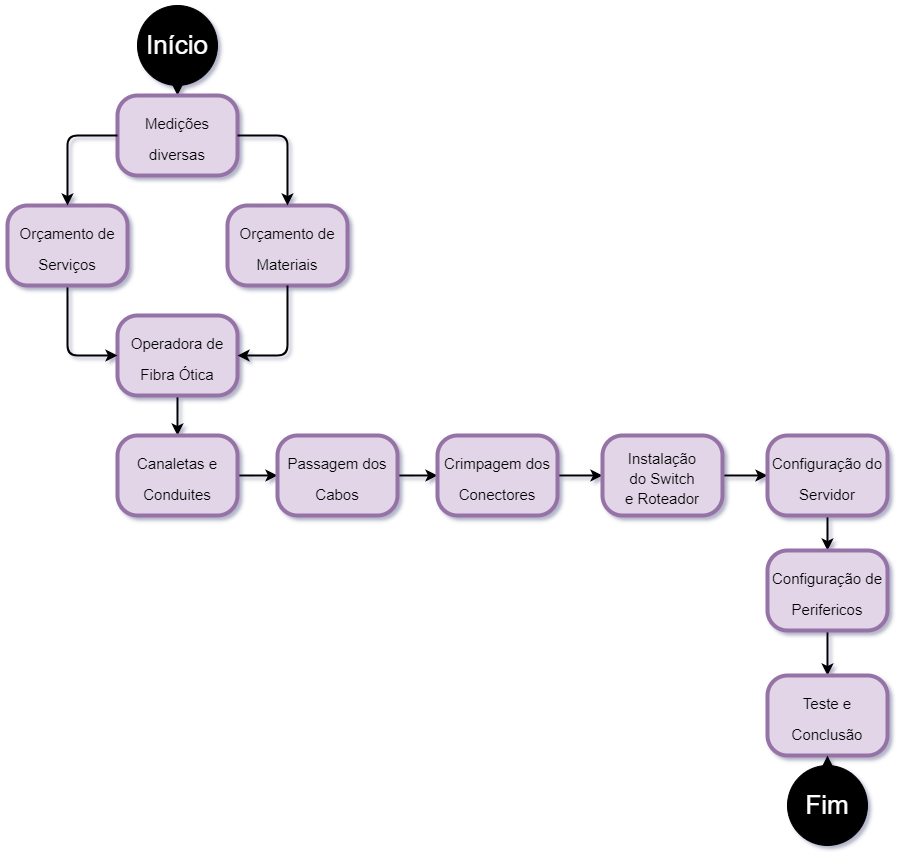

The diagram above was exported from draw.io. Its source (the exported page's mxGraphModel, read from the mxfile embedded in the PNG):
<mxGraphModel dx="1736" dy="822" grid="1" gridSize="10" guides="1" tooltips="1" connect="1" arrows="1" fold="1" page="1" pageScale="1" pageWidth="827" pageHeight="1169" math="0" shadow="0">
  <root>
    <mxCell id="0" />
    <mxCell id="1" parent="0" />
    <mxCell id="j329xZEZ_nhO1jLgfWcA-1" value="" style="ellipse;whiteSpace=wrap;html=1;aspect=fixed;fillColor=#000000;" vertex="1" parent="1">
      <mxGeometry x="360" width="80" height="80" as="geometry" />
    </mxCell>
    <mxCell id="j329xZEZ_nhO1jLgfWcA-2" value="Início" style="text;html=1;strokeColor=none;fillColor=none;align=center;verticalAlign=middle;whiteSpace=wrap;rounded=0;strokeWidth=3;fontColor=#FFFFFF;spacing=2;fontSize=26;" vertex="1" parent="1">
      <mxGeometry x="380" y="30" width="40" height="20" as="geometry" />
    </mxCell>
    <mxCell id="j329xZEZ_nhO1jLgfWcA-3" value="" style="endArrow=classic;html=1;fontSize=26;fontColor=#FFFFFF;exitX=0.5;exitY=1;exitDx=0;exitDy=0;strokeWidth=2;entryX=0.5;entryY=0;entryDx=0;entryDy=0;" edge="1" parent="1" source="j329xZEZ_nhO1jLgfWcA-1" target="j329xZEZ_nhO1jLgfWcA-5">
      <mxGeometry width="50" height="50" relative="1" as="geometry">
        <mxPoint x="390" y="340" as="sourcePoint" />
        <mxPoint x="130" y="310" as="targetPoint" />
      </mxGeometry>
    </mxCell>
    <mxCell id="j329xZEZ_nhO1jLgfWcA-5" value="" style="rounded=1;whiteSpace=wrap;html=1;strokeWidth=4;fillColor=#e1d5e7;fontSize=26;strokeColor=#9673a6;arcSize=25;" vertex="1" parent="1">
      <mxGeometry x="340" y="90" width="120" height="80" as="geometry" />
    </mxCell>
    <mxCell id="j329xZEZ_nhO1jLgfWcA-6" value="&lt;font color=&quot;#000000&quot; style=&quot;font-size: 15px&quot;&gt;Medições diversas&lt;/font&gt;" style="text;html=1;strokeColor=none;fillColor=none;align=center;verticalAlign=middle;whiteSpace=wrap;rounded=0;fontSize=26;fontColor=#FFFFFF;" vertex="1" parent="1">
      <mxGeometry x="380" y="115" width="40" height="30" as="geometry" />
    </mxCell>
    <mxCell id="j329xZEZ_nhO1jLgfWcA-15" value="&lt;font style=&quot;font-size: 15px&quot;&gt;Orçamento de Materiais&lt;/font&gt;" style="rounded=1;whiteSpace=wrap;html=1;strokeWidth=4;fillColor=#e1d5e7;fontSize=26;strokeColor=#9673a6;arcSize=25;" vertex="1" parent="1">
      <mxGeometry x="450" y="200" width="120" height="80" as="geometry" />
    </mxCell>
    <mxCell id="j329xZEZ_nhO1jLgfWcA-35" value="" style="edgeStyle=orthogonalEdgeStyle;rounded=0;orthogonalLoop=1;jettySize=auto;html=1;strokeWidth=2;fontSize=26;fontColor=#FFFFFF;" edge="1" parent="1" source="j329xZEZ_nhO1jLgfWcA-16" target="j329xZEZ_nhO1jLgfWcA-34">
      <mxGeometry relative="1" as="geometry" />
    </mxCell>
    <mxCell id="j329xZEZ_nhO1jLgfWcA-16" value="&lt;font style=&quot;font-size: 15px&quot;&gt;Operadora de Fibra Ótica&lt;br&gt;&lt;/font&gt;" style="rounded=1;whiteSpace=wrap;html=1;strokeWidth=4;fillColor=#e1d5e7;fontSize=26;strokeColor=#9673a6;arcSize=25;" vertex="1" parent="1">
      <mxGeometry x="340" y="310" width="120" height="80" as="geometry" />
    </mxCell>
    <mxCell id="j329xZEZ_nhO1jLgfWcA-37" value="" style="edgeStyle=orthogonalEdgeStyle;rounded=0;orthogonalLoop=1;jettySize=auto;html=1;strokeWidth=2;fontSize=26;fontColor=#FFFFFF;" edge="1" parent="1" source="j329xZEZ_nhO1jLgfWcA-34" target="j329xZEZ_nhO1jLgfWcA-36">
      <mxGeometry relative="1" as="geometry" />
    </mxCell>
    <mxCell id="j329xZEZ_nhO1jLgfWcA-34" value="&lt;font style=&quot;font-size: 15px&quot;&gt;Canaletas e Conduites&lt;br&gt;&lt;/font&gt;" style="rounded=1;whiteSpace=wrap;html=1;strokeWidth=4;fillColor=#e1d5e7;fontSize=26;strokeColor=#9673a6;arcSize=25;" vertex="1" parent="1">
      <mxGeometry x="340" y="430" width="120" height="80" as="geometry" />
    </mxCell>
    <mxCell id="j329xZEZ_nhO1jLgfWcA-39" value="" style="edgeStyle=orthogonalEdgeStyle;rounded=0;orthogonalLoop=1;jettySize=auto;html=1;strokeWidth=2;fontSize=26;fontColor=#FFFFFF;" edge="1" parent="1" source="j329xZEZ_nhO1jLgfWcA-36" target="j329xZEZ_nhO1jLgfWcA-38">
      <mxGeometry relative="1" as="geometry" />
    </mxCell>
    <mxCell id="j329xZEZ_nhO1jLgfWcA-36" value="&lt;font style=&quot;font-size: 15px&quot;&gt;Passagem dos Cabos&lt;br&gt;&lt;/font&gt;" style="rounded=1;whiteSpace=wrap;html=1;strokeWidth=4;fillColor=#e1d5e7;fontSize=26;strokeColor=#9673a6;arcSize=25;" vertex="1" parent="1">
      <mxGeometry x="500" y="430" width="120" height="80" as="geometry" />
    </mxCell>
    <mxCell id="j329xZEZ_nhO1jLgfWcA-55" value="" style="edgeStyle=orthogonalEdgeStyle;rounded=0;orthogonalLoop=1;jettySize=auto;html=1;strokeWidth=2;fontSize=26;fontColor=#FFFFFF;" edge="1" parent="1" source="j329xZEZ_nhO1jLgfWcA-38" target="j329xZEZ_nhO1jLgfWcA-54">
      <mxGeometry relative="1" as="geometry" />
    </mxCell>
    <mxCell id="j329xZEZ_nhO1jLgfWcA-38" value="&lt;font style=&quot;font-size: 15px&quot;&gt;Crimpagem dos Conectores&lt;br&gt;&lt;/font&gt;" style="rounded=1;whiteSpace=wrap;html=1;strokeWidth=4;fillColor=#e1d5e7;fontSize=26;strokeColor=#9673a6;arcSize=25;" vertex="1" parent="1">
      <mxGeometry x="660" y="430" width="120" height="80" as="geometry" />
    </mxCell>
    <mxCell id="j329xZEZ_nhO1jLgfWcA-62" value="" style="edgeStyle=orthogonalEdgeStyle;rounded=0;orthogonalLoop=1;jettySize=auto;html=1;strokeWidth=2;fontSize=26;fontColor=#FFFFFF;entryX=0;entryY=0.5;entryDx=0;entryDy=0;" edge="1" parent="1" source="j329xZEZ_nhO1jLgfWcA-54" target="j329xZEZ_nhO1jLgfWcA-63">
      <mxGeometry relative="1" as="geometry">
        <mxPoint x="1370" y="560" as="targetPoint" />
      </mxGeometry>
    </mxCell>
    <mxCell id="j329xZEZ_nhO1jLgfWcA-54" value="" style="rounded=1;whiteSpace=wrap;html=1;strokeWidth=4;fillColor=#e1d5e7;fontSize=26;strokeColor=#9673a6;arcSize=25;" vertex="1" parent="1">
      <mxGeometry x="825" y="430" width="120" height="80" as="geometry" />
    </mxCell>
    <mxCell id="j329xZEZ_nhO1jLgfWcA-17" value="" style="endArrow=classic;html=1;fontSize=26;fontColor=#FFFFFF;exitX=0.5;exitY=1;exitDx=0;exitDy=0;entryX=1;entryY=0.5;entryDx=0;entryDy=0;strokeWidth=2;" edge="1" parent="1" source="j329xZEZ_nhO1jLgfWcA-15" target="j329xZEZ_nhO1jLgfWcA-16">
      <mxGeometry width="50" height="50" relative="1" as="geometry">
        <mxPoint x="400" y="590" as="sourcePoint" />
        <mxPoint x="450" y="540" as="targetPoint" />
        <Array as="points">
          <mxPoint x="510" y="350" />
        </Array>
      </mxGeometry>
    </mxCell>
    <mxCell id="j329xZEZ_nhO1jLgfWcA-18" value="" style="endArrow=classic;html=1;fontSize=26;fontColor=#FFFFFF;entryX=0;entryY=0.5;entryDx=0;entryDy=0;strokeWidth=2;exitX=0.5;exitY=1;exitDx=0;exitDy=0;" edge="1" parent="1" source="j329xZEZ_nhO1jLgfWcA-14" target="j329xZEZ_nhO1jLgfWcA-16">
      <mxGeometry width="50" height="50" relative="1" as="geometry">
        <mxPoint x="290" y="380" as="sourcePoint" />
        <mxPoint x="450" y="540" as="targetPoint" />
        <Array as="points">
          <mxPoint x="290" y="350" />
        </Array>
      </mxGeometry>
    </mxCell>
    <mxCell id="j329xZEZ_nhO1jLgfWcA-22" value="" style="endArrow=classic;html=1;fontSize=26;fontColor=#FFFFFF;exitX=1;exitY=0.5;exitDx=0;exitDy=0;entryX=0.5;entryY=0;entryDx=0;entryDy=0;strokeWidth=2;" edge="1" parent="1" source="j329xZEZ_nhO1jLgfWcA-5" target="j329xZEZ_nhO1jLgfWcA-15">
      <mxGeometry width="50" height="50" relative="1" as="geometry">
        <mxPoint x="260" y="320" as="sourcePoint" />
        <mxPoint x="330" y="260" as="targetPoint" />
        <Array as="points">
          <mxPoint x="510" y="130" />
        </Array>
      </mxGeometry>
    </mxCell>
    <mxCell id="j329xZEZ_nhO1jLgfWcA-56" value="&lt;font color=&quot;#000000&quot; style=&quot;font-size: 15px&quot;&gt;Instalação&lt;/font&gt;" style="text;html=1;strokeColor=none;fillColor=none;align=center;verticalAlign=middle;whiteSpace=wrap;rounded=0;fontSize=26;fontColor=#FFFFFF;" vertex="1" parent="1">
      <mxGeometry x="865" y="440" width="40" height="20" as="geometry" />
    </mxCell>
    <mxCell id="j329xZEZ_nhO1jLgfWcA-57" value="&lt;font color=&quot;#000000&quot;&gt;&lt;span style=&quot;font-size: 15px&quot;&gt;do Switch&lt;/span&gt;&lt;/font&gt;" style="text;html=1;strokeColor=none;fillColor=none;align=center;verticalAlign=middle;whiteSpace=wrap;rounded=0;fontSize=26;fontColor=#FFFFFF;" vertex="1" parent="1">
      <mxGeometry x="845" y="460" width="80" height="20" as="geometry" />
    </mxCell>
    <mxCell id="j329xZEZ_nhO1jLgfWcA-58" value="&lt;font style=&quot;font-size: 15px&quot; color=&quot;#000000&quot;&gt;e Roteador&lt;/font&gt;" style="text;html=1;strokeColor=none;fillColor=none;align=center;verticalAlign=middle;whiteSpace=wrap;rounded=0;fontSize=26;fontColor=#FFFFFF;" vertex="1" parent="1">
      <mxGeometry x="820" y="480" width="130" height="20" as="geometry" />
    </mxCell>
    <mxCell id="j329xZEZ_nhO1jLgfWcA-66" value="" style="edgeStyle=orthogonalEdgeStyle;rounded=0;orthogonalLoop=1;jettySize=auto;html=1;strokeWidth=2;fontSize=26;fontColor=#FFFFFF;" edge="1" parent="1" source="j329xZEZ_nhO1jLgfWcA-63" target="j329xZEZ_nhO1jLgfWcA-65">
      <mxGeometry relative="1" as="geometry" />
    </mxCell>
    <mxCell id="j329xZEZ_nhO1jLgfWcA-63" value="&lt;font style=&quot;font-size: 15px&quot;&gt;Configuração do Servidor&lt;br&gt;&lt;/font&gt;" style="rounded=1;whiteSpace=wrap;html=1;strokeWidth=4;fillColor=#e1d5e7;fontSize=26;strokeColor=#9673a6;arcSize=25;" vertex="1" parent="1">
      <mxGeometry x="990" y="430" width="120" height="80" as="geometry" />
    </mxCell>
    <mxCell id="j329xZEZ_nhO1jLgfWcA-68" value="" style="edgeStyle=orthogonalEdgeStyle;rounded=0;orthogonalLoop=1;jettySize=auto;html=1;strokeWidth=2;fontSize=26;fontColor=#FFFFFF;" edge="1" parent="1" source="j329xZEZ_nhO1jLgfWcA-65" target="j329xZEZ_nhO1jLgfWcA-67">
      <mxGeometry relative="1" as="geometry" />
    </mxCell>
    <mxCell id="j329xZEZ_nhO1jLgfWcA-65" value="&lt;font style=&quot;font-size: 15px&quot;&gt;Configuração de Perifericos&lt;br&gt;&lt;/font&gt;" style="rounded=1;whiteSpace=wrap;html=1;strokeWidth=4;fillColor=#e1d5e7;fontSize=26;strokeColor=#9673a6;arcSize=25;" vertex="1" parent="1">
      <mxGeometry x="990" y="545" width="120" height="80" as="geometry" />
    </mxCell>
    <mxCell id="j329xZEZ_nhO1jLgfWcA-67" value="&lt;font style=&quot;font-size: 15px&quot;&gt;Teste e Conclusão&lt;br&gt;&lt;/font&gt;" style="rounded=1;whiteSpace=wrap;html=1;strokeWidth=4;fillColor=#e1d5e7;fontSize=26;strokeColor=#9673a6;arcSize=25;" vertex="1" parent="1">
      <mxGeometry x="990" y="670" width="120" height="80" as="geometry" />
    </mxCell>
    <mxCell id="j329xZEZ_nhO1jLgfWcA-14" value="&lt;font style=&quot;font-size: 15px&quot;&gt;Orçamento de Serviços&lt;br&gt;&lt;/font&gt;" style="rounded=1;whiteSpace=wrap;html=1;strokeWidth=4;fillColor=#e1d5e7;fontSize=26;strokeColor=#9673a6;arcSize=25;" vertex="1" parent="1">
      <mxGeometry x="230" y="200" width="120" height="80" as="geometry" />
    </mxCell>
    <mxCell id="j329xZEZ_nhO1jLgfWcA-73" value="" style="endArrow=classic;html=1;fontSize=26;fontColor=#FFFFFF;exitX=0;exitY=0.5;exitDx=0;exitDy=0;entryX=0.5;entryY=0;entryDx=0;entryDy=0;strokeWidth=2;" edge="1" parent="1" source="j329xZEZ_nhO1jLgfWcA-5" target="j329xZEZ_nhO1jLgfWcA-14">
      <mxGeometry width="50" height="50" relative="1" as="geometry">
        <mxPoint x="400" y="170" as="sourcePoint" />
        <mxPoint x="450" y="270" as="targetPoint" />
        <Array as="points">
          <mxPoint x="290" y="130" />
        </Array>
      </mxGeometry>
    </mxCell>
    <mxCell id="j329xZEZ_nhO1jLgfWcA-77" style="edgeStyle=orthogonalEdgeStyle;rounded=0;orthogonalLoop=1;jettySize=auto;html=1;strokeWidth=2;fontSize=26;fontColor=#FFFFFF;entryX=0.5;entryY=1;entryDx=0;entryDy=0;" edge="1" parent="1" source="j329xZEZ_nhO1jLgfWcA-76" target="j329xZEZ_nhO1jLgfWcA-67">
      <mxGeometry relative="1" as="geometry">
        <mxPoint x="1090" y="740" as="targetPoint" />
        <Array as="points">
          <mxPoint x="1050" y="775" />
          <mxPoint x="1050" y="775" />
        </Array>
      </mxGeometry>
    </mxCell>
    <mxCell id="j329xZEZ_nhO1jLgfWcA-76" value="" style="ellipse;whiteSpace=wrap;html=1;aspect=fixed;fillColor=#000000;" vertex="1" parent="1">
      <mxGeometry x="1010" y="760" width="80" height="80" as="geometry" />
    </mxCell>
    <mxCell id="j329xZEZ_nhO1jLgfWcA-78" value="Fim" style="text;html=1;strokeColor=none;fillColor=none;align=center;verticalAlign=middle;whiteSpace=wrap;rounded=0;fontSize=26;fontColor=#FFFFFF;" vertex="1" parent="1">
      <mxGeometry x="1030" y="790" width="40" height="20" as="geometry" />
    </mxCell>
  </root>
</mxGraphModel>